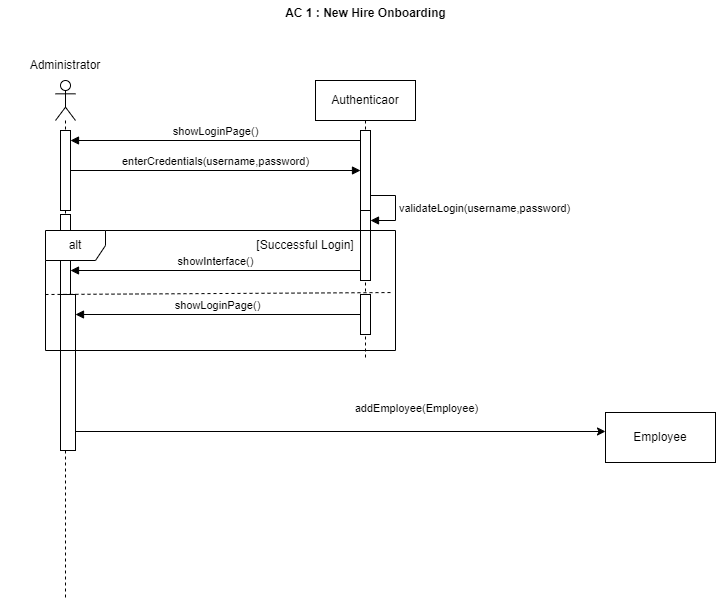

The diagram above was exported from draw.io. Its source (the exported page's mxGraphModel, read from the mxfile embedded in the PNG):
<mxGraphModel dx="1434" dy="772" grid="1" gridSize="10" guides="1" tooltips="1" connect="1" arrows="1" fold="1" page="1" pageScale="1" pageWidth="850" pageHeight="1100" math="0" shadow="0">
  <root>
    <mxCell id="0" />
    <mxCell id="1" parent="0" />
    <mxCell id="b5gqsJov07s1XO7ANMEp-1" value="" style="shape=umlLifeline;perimeter=lifelinePerimeter;whiteSpace=wrap;html=1;container=1;dropTarget=0;collapsible=0;recursiveResize=0;outlineConnect=0;portConstraint=eastwest;newEdgeStyle={&quot;curved&quot;:0,&quot;rounded&quot;:0};participant=umlActor;" parent="1" vertex="1">
      <mxGeometry x="110" y="110" width="20" height="520" as="geometry" />
    </mxCell>
    <mxCell id="b5gqsJov07s1XO7ANMEp-4" value="" style="html=1;points=[[0,0,0,0,5],[0,1,0,0,-5],[1,0,0,0,5],[1,1,0,0,-5]];perimeter=orthogonalPerimeter;outlineConnect=0;targetShapes=umlLifeline;portConstraint=eastwest;newEdgeStyle={&quot;curved&quot;:0,&quot;rounded&quot;:0};" parent="b5gqsJov07s1XO7ANMEp-1" vertex="1">
      <mxGeometry x="5" y="50" width="10" height="80" as="geometry" />
    </mxCell>
    <mxCell id="b5gqsJov07s1XO7ANMEp-15" value="" style="html=1;points=[[0,0,0,0,5],[0,1,0,0,-5],[1,0,0,0,5],[1,1,0,0,-5]];perimeter=orthogonalPerimeter;outlineConnect=0;targetShapes=umlLifeline;portConstraint=eastwest;newEdgeStyle={&quot;curved&quot;:0,&quot;rounded&quot;:0};" parent="b5gqsJov07s1XO7ANMEp-1" vertex="1">
      <mxGeometry x="5" y="134" width="10" height="80" as="geometry" />
    </mxCell>
    <mxCell id="b5gqsJov07s1XO7ANMEp-18" value="" style="html=1;points=[[0,0,0,0,5],[0,1,0,0,-5],[1,0,0,0,5],[1,1,0,0,-5]];perimeter=orthogonalPerimeter;outlineConnect=0;targetShapes=umlLifeline;portConstraint=eastwest;newEdgeStyle={&quot;curved&quot;:0,&quot;rounded&quot;:0};" parent="b5gqsJov07s1XO7ANMEp-1" vertex="1">
      <mxGeometry x="5" y="214" width="15" height="156" as="geometry" />
    </mxCell>
    <mxCell id="b5gqsJov07s1XO7ANMEp-2" value="Authenticaor" style="shape=umlLifeline;perimeter=lifelinePerimeter;whiteSpace=wrap;html=1;container=1;dropTarget=0;collapsible=0;recursiveResize=0;outlineConnect=0;portConstraint=eastwest;newEdgeStyle={&quot;curved&quot;:0,&quot;rounded&quot;:0};" parent="1" vertex="1">
      <mxGeometry x="370" y="110" width="100" height="280" as="geometry" />
    </mxCell>
    <mxCell id="b5gqsJov07s1XO7ANMEp-8" value="" style="html=1;points=[[0,0,0,0,5],[0,1,0,0,-5],[1,0,0,0,5],[1,1,0,0,-5]];perimeter=orthogonalPerimeter;outlineConnect=0;targetShapes=umlLifeline;portConstraint=eastwest;newEdgeStyle={&quot;curved&quot;:0,&quot;rounded&quot;:0};" parent="b5gqsJov07s1XO7ANMEp-2" vertex="1">
      <mxGeometry x="45" y="50" width="10" height="80" as="geometry" />
    </mxCell>
    <mxCell id="b5gqsJov07s1XO7ANMEp-9" value="" style="html=1;points=[[0,0,0,0,5],[0,1,0,0,-5],[1,0,0,0,5],[1,1,0,0,-5]];perimeter=orthogonalPerimeter;outlineConnect=0;targetShapes=umlLifeline;portConstraint=eastwest;newEdgeStyle={&quot;curved&quot;:0,&quot;rounded&quot;:0};" parent="b5gqsJov07s1XO7ANMEp-2" vertex="1">
      <mxGeometry x="45" y="130" width="10" height="70" as="geometry" />
    </mxCell>
    <mxCell id="b5gqsJov07s1XO7ANMEp-10" value="validateLogin(username,password)" style="html=1;align=left;spacingLeft=2;endArrow=block;rounded=0;edgeStyle=orthogonalEdgeStyle;curved=0;rounded=0;" parent="b5gqsJov07s1XO7ANMEp-2" source="b5gqsJov07s1XO7ANMEp-8" target="b5gqsJov07s1XO7ANMEp-9" edge="1">
      <mxGeometry relative="1" as="geometry">
        <mxPoint x="50" y="160" as="sourcePoint" />
        <Array as="points">
          <mxPoint x="80" y="115" />
          <mxPoint x="80" y="140" />
        </Array>
      </mxGeometry>
    </mxCell>
    <mxCell id="b5gqsJov07s1XO7ANMEp-6" value="enterCredentials(username,password)" style="html=1;verticalAlign=bottom;endArrow=block;curved=0;rounded=0;" parent="1" source="b5gqsJov07s1XO7ANMEp-4" target="b5gqsJov07s1XO7ANMEp-8" edge="1">
      <mxGeometry width="80" relative="1" as="geometry">
        <mxPoint x="140" y="180" as="sourcePoint" />
        <mxPoint x="220" y="180" as="targetPoint" />
        <mxPoint as="offset" />
      </mxGeometry>
    </mxCell>
    <mxCell id="b5gqsJov07s1XO7ANMEp-7" value="showLoginPage()" style="html=1;verticalAlign=bottom;endArrow=block;curved=0;rounded=0;" parent="1" target="b5gqsJov07s1XO7ANMEp-4" edge="1">
      <mxGeometry width="80" relative="1" as="geometry">
        <mxPoint x="415" y="170" as="sourcePoint" />
        <mxPoint x="119.5" y="170" as="targetPoint" />
      </mxGeometry>
    </mxCell>
    <mxCell id="b5gqsJov07s1XO7ANMEp-11" value="alt" style="shape=umlFrame;whiteSpace=wrap;html=1;pointerEvents=0;" parent="1" vertex="1">
      <mxGeometry x="100" y="260" width="350" height="120" as="geometry" />
    </mxCell>
    <mxCell id="b5gqsJov07s1XO7ANMEp-14" value="showInterface()" style="html=1;verticalAlign=bottom;endArrow=block;curved=0;rounded=0;" parent="1" edge="1">
      <mxGeometry width="80" relative="1" as="geometry">
        <mxPoint x="415" y="300" as="sourcePoint" />
        <mxPoint x="125" y="300" as="targetPoint" />
      </mxGeometry>
    </mxCell>
    <mxCell id="b5gqsJov07s1XO7ANMEp-16" value="" style="html=1;points=[[0,0,0,0,5],[0,1,0,0,-5],[1,0,0,0,5],[1,1,0,0,-5]];perimeter=orthogonalPerimeter;outlineConnect=0;targetShapes=umlLifeline;portConstraint=eastwest;newEdgeStyle={&quot;curved&quot;:0,&quot;rounded&quot;:0};" parent="1" vertex="1">
      <mxGeometry x="415" y="324" width="10" height="40" as="geometry" />
    </mxCell>
    <mxCell id="b5gqsJov07s1XO7ANMEp-17" value="showLoginPage()" style="html=1;verticalAlign=bottom;endArrow=block;curved=0;rounded=0;" parent="1" source="b5gqsJov07s1XO7ANMEp-16" target="b5gqsJov07s1XO7ANMEp-18" edge="1">
      <mxGeometry width="80" relative="1" as="geometry">
        <mxPoint x="380" y="400" as="sourcePoint" />
        <mxPoint x="460" y="400" as="targetPoint" />
      </mxGeometry>
    </mxCell>
    <mxCell id="b5gqsJov07s1XO7ANMEp-26" value="AC 1 : New Hire Onboarding" style="text;align=center;fontStyle=1;verticalAlign=middle;spacingLeft=3;spacingRight=3;strokeColor=none;rotatable=0;points=[[0,0.5],[1,0.5]];portConstraint=eastwest;html=1;" parent="1" vertex="1">
      <mxGeometry x="230" y="30" width="380" height="26" as="geometry" />
    </mxCell>
    <mxCell id="b5gqsJov07s1XO7ANMEp-31" value="" style="endArrow=none;dashed=1;html=1;rounded=0;entryX=0.994;entryY=0.517;entryDx=0;entryDy=0;entryPerimeter=0;" parent="1" target="b5gqsJov07s1XO7ANMEp-11" edge="1">
      <mxGeometry width="50" height="50" relative="1" as="geometry">
        <mxPoint x="100" y="324" as="sourcePoint" />
        <mxPoint x="450" y="320" as="targetPoint" />
      </mxGeometry>
    </mxCell>
    <mxCell id="b5gqsJov07s1XO7ANMEp-32" value="[Successful Login]" style="text;html=1;align=center;verticalAlign=middle;whiteSpace=wrap;rounded=0;" parent="1" vertex="1">
      <mxGeometry x="305" y="260" width="110" height="30" as="geometry" />
    </mxCell>
    <mxCell id="b5gqsJov07s1XO7ANMEp-34" value="Administrator" style="text;html=1;align=center;verticalAlign=middle;whiteSpace=wrap;rounded=0;" parent="1" vertex="1">
      <mxGeometry x="55" y="80" width="130" height="30" as="geometry" />
    </mxCell>
    <mxCell id="Thl6vXjCUA-Y-LTJWvFr-7" value="Employee" style="html=1;whiteSpace=wrap;" parent="1" vertex="1">
      <mxGeometry x="660" y="442" width="110" height="50" as="geometry" />
    </mxCell>
    <mxCell id="Thl6vXjCUA-Y-LTJWvFr-8" style="edgeStyle=orthogonalEdgeStyle;rounded=0;orthogonalLoop=1;jettySize=auto;html=1;curved=0;" parent="1" target="Thl6vXjCUA-Y-LTJWvFr-7" edge="1">
      <mxGeometry relative="1" as="geometry">
        <mxPoint x="130" y="460" as="sourcePoint" />
        <mxPoint x="660" y="525" as="targetPoint" />
        <Array as="points">
          <mxPoint x="130" y="461" />
        </Array>
      </mxGeometry>
    </mxCell>
    <mxCell id="Thl6vXjCUA-Y-LTJWvFr-10" value="addEmployee(Employee)&lt;div&gt;&lt;br&gt;&lt;/div&gt;" style="edgeLabel;html=1;align=center;verticalAlign=middle;resizable=0;points=[];" parent="Thl6vXjCUA-Y-LTJWvFr-8" vertex="1" connectable="0">
      <mxGeometry x="0.2679" y="3" relative="1" as="geometry">
        <mxPoint x="4" y="-14" as="offset" />
      </mxGeometry>
    </mxCell>
  </root>
</mxGraphModel>